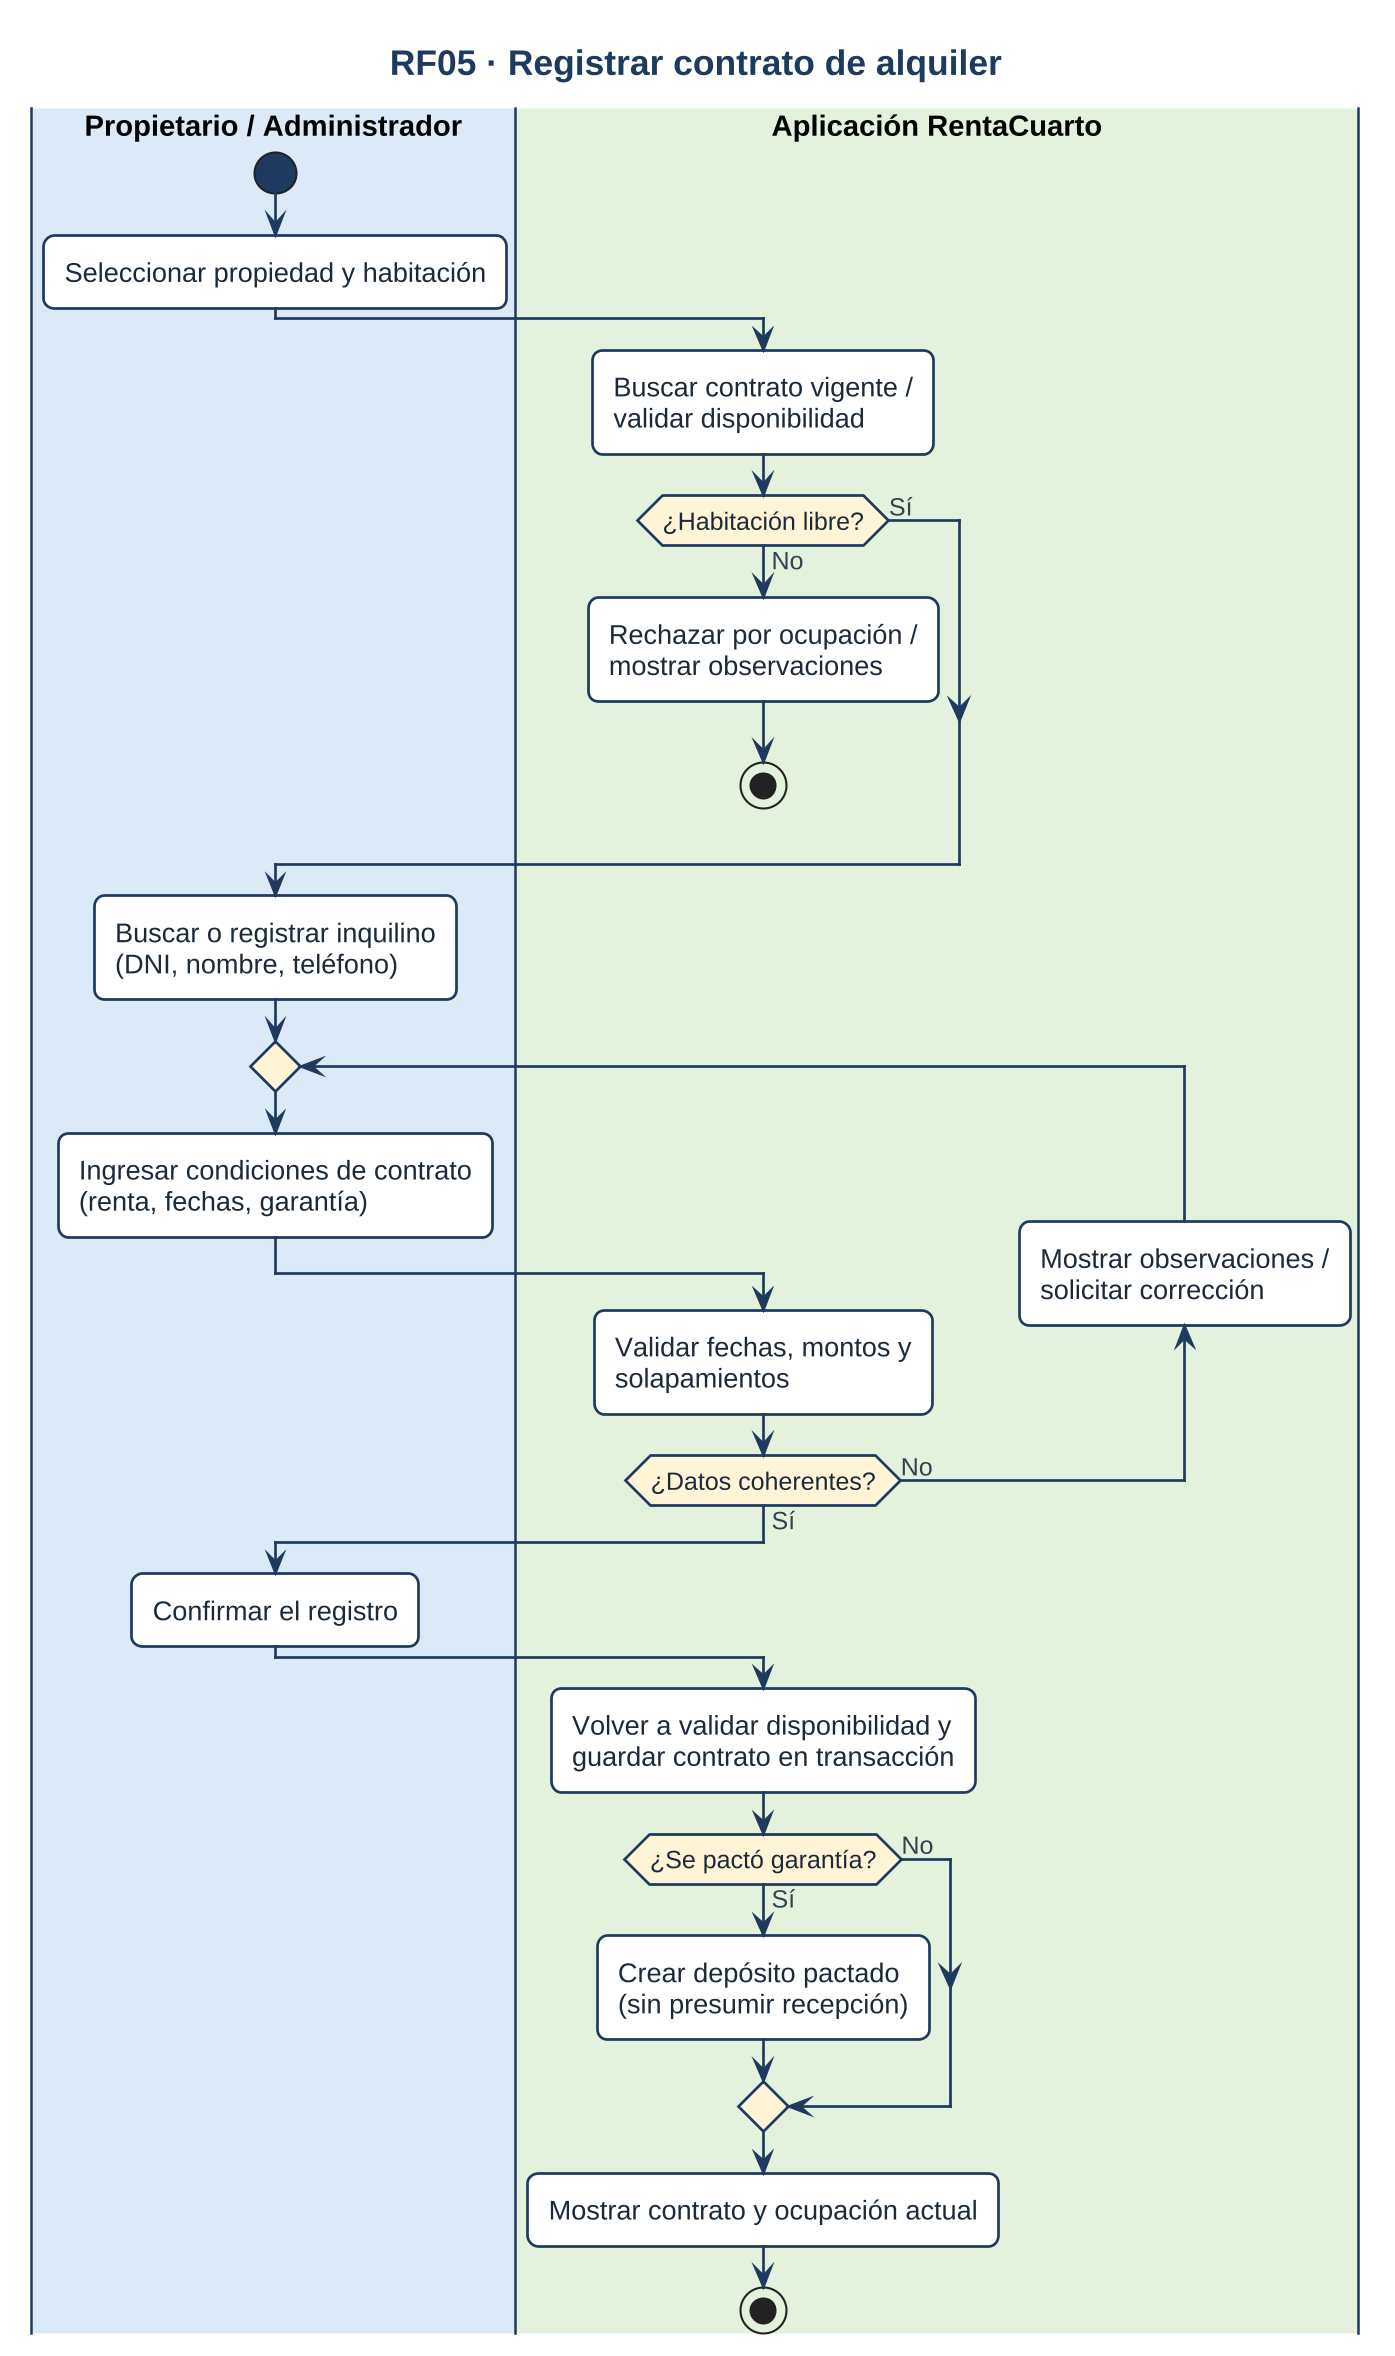

The diagram above was rendered by PlantUML. Its source (embedded in the PNG):
@startuml
!include skin.iuml
title RF05 · Registrar contrato de alquiler
|#DCE9F7|Propietario / Administrador|
start
:Seleccionar propiedad y habitación;
|#E3F1DD|Aplicación RentaCuarto|
:Buscar contrato vigente /\nvalidar disponibilidad;
if (¿Habitación libre?) then (No)
  :Rechazar por ocupación /\nmostrar observaciones;
  stop
else (Sí)
endif
|#DCE9F7|Propietario / Administrador|
:Buscar o registrar inquilino\n(DNI, nombre, teléfono);
repeat
  :Ingresar condiciones de contrato\n(renta, fechas, garantía);
  |#E3F1DD|Aplicación RentaCuarto|
  :Validar fechas, montos y\nsolapamientos;
backward:Mostrar observaciones /\nsolicitar corrección;
repeat while (¿Datos coherentes?) is (No) not (Sí)
|#DCE9F7|Propietario / Administrador|
:Confirmar el registro;
|#E3F1DD|Aplicación RentaCuarto|
:Volver a validar disponibilidad y\nguardar contrato en transacción;
if (¿Se pactó garantía?) then (Sí)
  :Crear depósito pactado\n(sin presumir recepción);
else (No)
endif
:Mostrar contrato y ocupación actual;
stop
@enduml